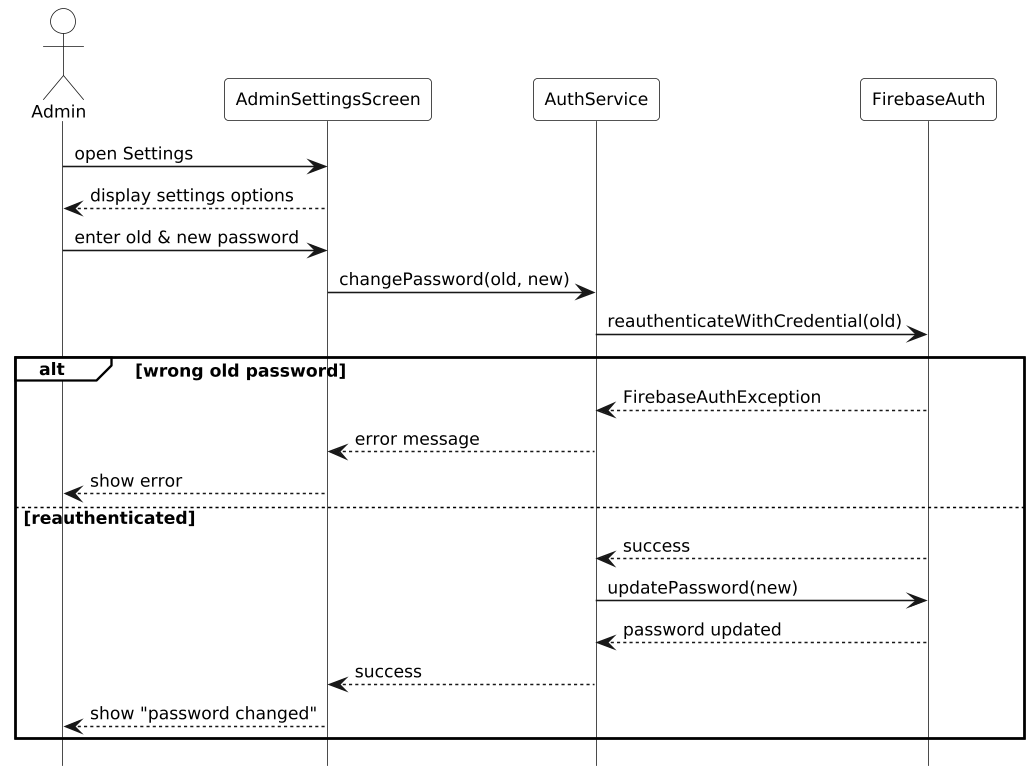

The diagram above was rendered by PlantUML. Its source (embedded in the PNG):
@startuml
hide footbox
skinparam monochrome true
skinparam shadowing false
skinparam defaultFontSize 11
skinparam ParticipantPadding 8
skinparam BoxPadding 0
skinparam LifelineStrategy solid
skinparam dpi 150
skinparam actorBackgroundColor white
skinparam participantBackgroundColor white
skinparam sequenceGroupBackgroundColor white
skinparam sequenceGroupHeaderBackgroundColor white
skinparam sequenceGroupBodyBackgroundColor transparent
skinparam backgroundColor white

actor Admin
participant AdminSettingsScreen as ASS
participant AuthService as AS
participant FirebaseAuth as FA

Admin -> ASS: open Settings
ASS --> Admin: display settings options

Admin -> ASS: enter old & new password
ASS -> AS: changePassword(old, new)
AS -> FA: reauthenticateWithCredential(old)

alt wrong old password
  FA --> AS: FirebaseAuthException
  AS --> ASS: error message
  ASS --> Admin: show error
else reauthenticated
  FA --> AS: success
  AS -> FA: updatePassword(new)
  FA --> AS: password updated
  AS --> ASS: success
  ASS --> Admin: show "password changed"
end
@enduml